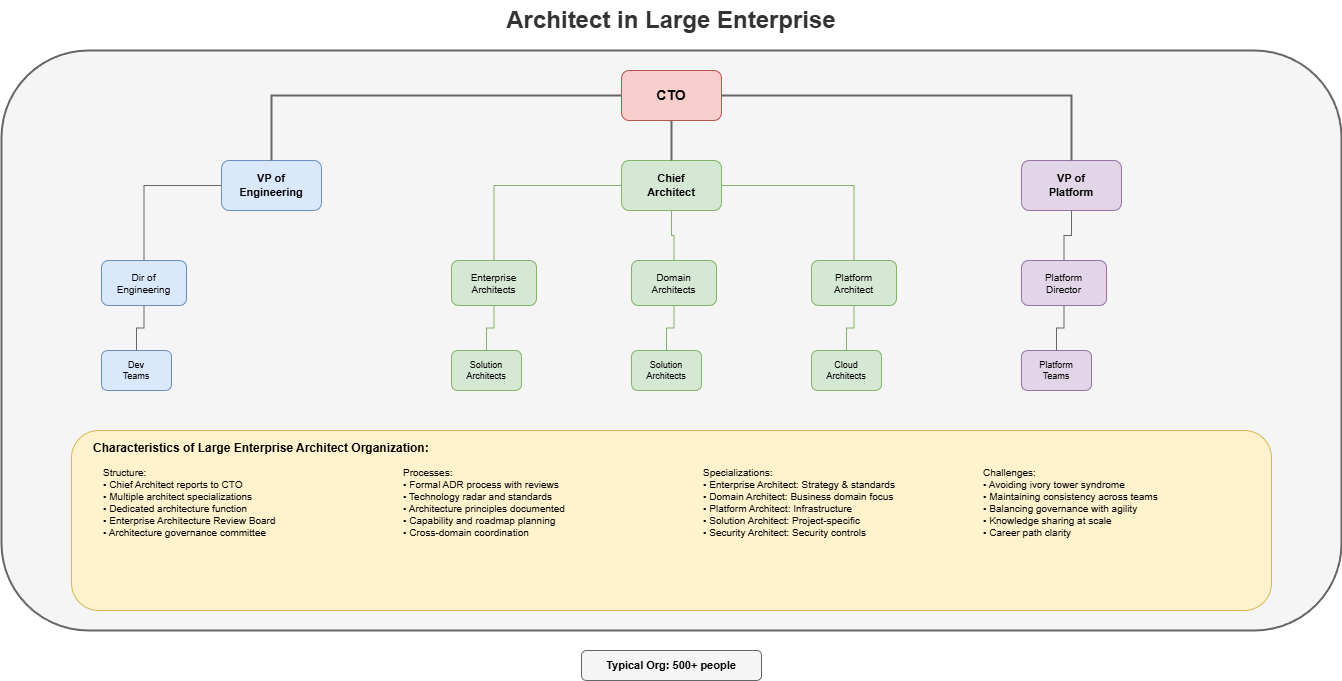

The diagram above was exported from draw.io. Its source (the exported page's mxGraphModel, read from the mxfile embedded in the PNG):
<mxGraphModel dx="2566" dy="1139" grid="1" gridSize="10" guides="1" tooltips="1" connect="1" arrows="1" fold="1" page="1" pageScale="1" pageWidth="1800" pageHeight="1000" math="0" shadow="0">
  <root>
    <mxCell id="0" />
    <mxCell id="1" parent="0" />
    <mxCell id="title" value="Architect in Large Enterprise" style="text;html=1;strokeColor=none;fillColor=none;align=center;verticalAlign=middle;whiteSpace=wrap;rounded=0;fontSize=24;fontStyle=1;fontColor=#333333;" parent="1" vertex="1">
      <mxGeometry x="500" y="20" width="500" height="40" as="geometry" />
    </mxCell>
    <mxCell id="org-box" value="" style="rounded=1;whiteSpace=wrap;html=1;fillColor=#f5f5f5;strokeColor=#666666;strokeWidth=2;" parent="1" vertex="1">
      <mxGeometry x="80" y="70" width="1340" height="580" as="geometry" />
    </mxCell>
    <mxCell id="cto" value="CTO" style="rounded=1;whiteSpace=wrap;html=1;fillColor=#f8cecc;strokeColor=#b85450;fontSize=14;fontStyle=1;" parent="1" vertex="1">
      <mxGeometry x="700" y="90" width="100" height="50" as="geometry" />
    </mxCell>
    <mxCell id="vp-eng" value="VP of&#10;Engineering" style="rounded=1;whiteSpace=wrap;html=1;fillColor=#dae8fc;strokeColor=#6c8ebf;fontSize=11;fontStyle=1;" parent="1" vertex="1">
      <mxGeometry x="300" y="180" width="100" height="50" as="geometry" />
    </mxCell>
    <mxCell id="chief-arch" value="Chief&#10;Architect" style="rounded=1;whiteSpace=wrap;html=1;fillColor=#d5e8d4;strokeColor=#82b366;fontSize=11;fontStyle=1;" parent="1" vertex="1">
      <mxGeometry x="700" y="180" width="100" height="50" as="geometry" />
    </mxCell>
    <mxCell id="vp-platform" value="VP of&#10;Platform" style="rounded=1;whiteSpace=wrap;html=1;fillColor=#e1d5e7;strokeColor=#9673a6;fontSize=11;fontStyle=1;" parent="1" vertex="1">
      <mxGeometry x="1100" y="180" width="100" height="50" as="geometry" />
    </mxCell>
    <mxCell id="cto-vpe" style="edgeStyle=orthogonalEdgeStyle;rounded=0;html=1;strokeColor=#666666;strokeWidth=2;endArrow=none;" parent="1" source="cto" target="vp-eng" edge="1">
      <mxGeometry relative="1" as="geometry" />
    </mxCell>
    <mxCell id="cto-ca" style="edgeStyle=orthogonalEdgeStyle;rounded=0;html=1;strokeColor=#666666;strokeWidth=2;endArrow=none;" parent="1" source="cto" target="chief-arch" edge="1">
      <mxGeometry relative="1" as="geometry" />
    </mxCell>
    <mxCell id="cto-vpp" style="edgeStyle=orthogonalEdgeStyle;rounded=0;html=1;strokeColor=#666666;strokeWidth=2;endArrow=none;" parent="1" source="cto" target="vp-platform" edge="1">
      <mxGeometry relative="1" as="geometry" />
    </mxCell>
    <mxCell id="dir-eng" value="Dir of&#10;Engineering" style="rounded=1;whiteSpace=wrap;html=1;fillColor=#dae8fc;strokeColor=#6c8ebf;fontSize=10;" parent="1" vertex="1">
      <mxGeometry x="180" y="280" width="85" height="45" as="geometry" />
    </mxCell>
    <mxCell id="enterprise-arch" value="Enterprise&#10;Architects" style="rounded=1;whiteSpace=wrap;html=1;fillColor=#d5e8d4;strokeColor=#82b366;fontSize=10;" parent="1" vertex="1">
      <mxGeometry x="530" y="280" width="85" height="45" as="geometry" />
    </mxCell>
    <mxCell id="domain-arch" value="Domain&#10;Architects" style="rounded=1;whiteSpace=wrap;html=1;fillColor=#d5e8d4;strokeColor=#82b366;fontSize=10;" parent="1" vertex="1">
      <mxGeometry x="710" y="280" width="85" height="45" as="geometry" />
    </mxCell>
    <mxCell id="platform-arch" value="Platform&#10;Architect" style="rounded=1;whiteSpace=wrap;html=1;fillColor=#d5e8d4;strokeColor=#82b366;fontSize=10;" parent="1" vertex="1">
      <mxGeometry x="890" y="280" width="85" height="45" as="geometry" />
    </mxCell>
    <mxCell id="vpe-de" style="edgeStyle=orthogonalEdgeStyle;rounded=0;html=1;strokeColor=#666666;strokeWidth=1;endArrow=none;" parent="1" source="vp-eng" target="dir-eng" edge="1">
      <mxGeometry relative="1" as="geometry" />
    </mxCell>
    <mxCell id="ca-ea" style="edgeStyle=orthogonalEdgeStyle;rounded=0;html=1;strokeColor=#82b366;strokeWidth=1;endArrow=none;" parent="1" source="chief-arch" target="enterprise-arch" edge="1">
      <mxGeometry relative="1" as="geometry" />
    </mxCell>
    <mxCell id="ca-da" style="edgeStyle=orthogonalEdgeStyle;rounded=0;html=1;strokeColor=#82b366;strokeWidth=1;endArrow=none;" parent="1" source="chief-arch" target="domain-arch" edge="1">
      <mxGeometry relative="1" as="geometry" />
    </mxCell>
    <mxCell id="ca-pa" style="edgeStyle=orthogonalEdgeStyle;rounded=0;html=1;strokeColor=#82b366;strokeWidth=1;endArrow=none;" parent="1" source="chief-arch" target="platform-arch" edge="1">
      <mxGeometry relative="1" as="geometry" />
    </mxCell>
    <mxCell id="dev-teams" value="Dev&#10;Teams" style="rounded=1;whiteSpace=wrap;html=1;fillColor=#dae8fc;strokeColor=#6c8ebf;fontSize=9;" parent="1" vertex="1">
      <mxGeometry x="180" y="370" width="70" height="40" as="geometry" />
    </mxCell>
    <mxCell id="sol-arch-1" value="Solution&#10;Architects" style="rounded=1;whiteSpace=wrap;html=1;fillColor=#d5e8d4;strokeColor=#82b366;fontSize=9;" parent="1" vertex="1">
      <mxGeometry x="530" y="370" width="70" height="40" as="geometry" />
    </mxCell>
    <mxCell id="sol-arch-2" value="Solution&#10;Architects" style="rounded=1;whiteSpace=wrap;html=1;fillColor=#d5e8d4;strokeColor=#82b366;fontSize=9;" parent="1" vertex="1">
      <mxGeometry x="710" y="370" width="70" height="40" as="geometry" />
    </mxCell>
    <mxCell id="cloud-arch" value="Cloud&#10;Architects" style="rounded=1;whiteSpace=wrap;html=1;fillColor=#d5e8d4;strokeColor=#82b366;fontSize=9;" parent="1" vertex="1">
      <mxGeometry x="890" y="370" width="70" height="40" as="geometry" />
    </mxCell>
    <mxCell id="platform-dir" value="Platform&#10;Director" style="rounded=1;whiteSpace=wrap;html=1;fillColor=#e1d5e7;strokeColor=#9673a6;fontSize=10;" parent="1" vertex="1">
      <mxGeometry x="1100" y="280" width="85" height="45" as="geometry" />
    </mxCell>
    <mxCell id="vpp-pd" style="edgeStyle=orthogonalEdgeStyle;rounded=0;html=1;strokeColor=#666666;strokeWidth=1;endArrow=none;" parent="1" source="vp-platform" target="platform-dir" edge="1">
      <mxGeometry relative="1" as="geometry" />
    </mxCell>
    <mxCell id="platform-teams" value="Platform&#10;Teams" style="rounded=1;whiteSpace=wrap;html=1;fillColor=#e1d5e7;strokeColor=#9673a6;fontSize=9;" parent="1" vertex="1">
      <mxGeometry x="1100" y="370" width="70" height="40" as="geometry" />
    </mxCell>
    <mxCell id="de-dt" style="edgeStyle=orthogonalEdgeStyle;rounded=0;html=1;strokeColor=#666666;strokeWidth=1;endArrow=none;" parent="1" source="dir-eng" target="dev-teams" edge="1">
      <mxGeometry relative="1" as="geometry" />
    </mxCell>
    <mxCell id="ea-sa1" style="edgeStyle=orthogonalEdgeStyle;rounded=0;html=1;strokeColor=#82b366;strokeWidth=1;endArrow=none;" parent="1" source="enterprise-arch" target="sol-arch-1" edge="1">
      <mxGeometry relative="1" as="geometry" />
    </mxCell>
    <mxCell id="da-sa2" style="edgeStyle=orthogonalEdgeStyle;rounded=0;html=1;strokeColor=#82b366;strokeWidth=1;endArrow=none;" parent="1" source="domain-arch" target="sol-arch-2" edge="1">
      <mxGeometry relative="1" as="geometry" />
    </mxCell>
    <mxCell id="pa-ca" style="edgeStyle=orthogonalEdgeStyle;rounded=0;html=1;strokeColor=#82b366;strokeWidth=1;endArrow=none;" parent="1" source="platform-arch" target="cloud-arch" edge="1">
      <mxGeometry relative="1" as="geometry" />
    </mxCell>
    <mxCell id="pd-pt" style="edgeStyle=orthogonalEdgeStyle;rounded=0;html=1;strokeColor=#666666;strokeWidth=1;endArrow=none;" parent="1" source="platform-dir" target="platform-teams" edge="1">
      <mxGeometry relative="1" as="geometry" />
    </mxCell>
    <mxCell id="note-box" value="" style="rounded=1;whiteSpace=wrap;html=1;fillColor=#fff2cc;strokeColor=#d6b656;strokeWidth=1;" parent="1" vertex="1">
      <mxGeometry x="150" y="450" width="1200" height="180" as="geometry" />
    </mxCell>
    <mxCell id="note-title" value="Characteristics of Large Enterprise Architect Organization:" style="text;html=1;strokeColor=none;fillColor=none;align=left;verticalAlign=middle;whiteSpace=wrap;rounded=0;fontSize=12;fontStyle=1;" parent="1" vertex="1">
      <mxGeometry x="170" y="455" width="400" height="25" as="geometry" />
    </mxCell>
    <mxCell id="note-col1" value="Structure:&#10;• Chief Architect reports to CTO&#10;• Multiple architect specializations&#10;• Dedicated architecture function&#10;• Enterprise Architecture Review Board&#10;• Architecture governance committee" style="text;html=1;strokeColor=none;fillColor=none;align=left;verticalAlign=top;whiteSpace=wrap;rounded=0;fontSize=10;spacingLeft=10;" parent="1" vertex="1">
      <mxGeometry x="170" y="480" width="280" height="140" as="geometry" />
    </mxCell>
    <mxCell id="note-col2" value="Processes:&#10;• Formal ADR process with reviews&#10;• Technology radar and standards&#10;• Architecture principles documented&#10;• Capability and roadmap planning&#10;• Cross-domain coordination" style="text;html=1;strokeColor=none;fillColor=none;align=left;verticalAlign=top;whiteSpace=wrap;rounded=0;fontSize=10;spacingLeft=10;" parent="1" vertex="1">
      <mxGeometry x="470" y="480" width="280" height="140" as="geometry" />
    </mxCell>
    <mxCell id="note-col3" value="Specializations:&#10;• Enterprise Architect: Strategy &amp; standards&#10;• Domain Architect: Business domain focus&#10;• Platform Architect: Infrastructure&#10;• Solution Architect: Project-specific&#10;• Security Architect: Security controls" style="text;html=1;strokeColor=none;fillColor=none;align=left;verticalAlign=top;whiteSpace=wrap;rounded=0;fontSize=10;spacingLeft=10;" parent="1" vertex="1">
      <mxGeometry x="770" y="480" width="280" height="140" as="geometry" />
    </mxCell>
    <mxCell id="note-col4" value="Challenges:&#10;• Avoiding ivory tower syndrome&#10;• Maintaining consistency across teams&#10;• Balancing governance with agility&#10;• Knowledge sharing at scale&#10;• Career path clarity" style="text;html=1;strokeColor=none;fillColor=none;align=left;verticalAlign=top;whiteSpace=wrap;rounded=0;fontSize=10;spacingLeft=10;" parent="1" vertex="1">
      <mxGeometry x="1050" y="480" width="280" height="140" as="geometry" />
    </mxCell>
    <mxCell id="team-size" value="Typical Org: 500+ people" style="text;html=1;strokeColor=#666666;fillColor=#f5f5f5;align=center;verticalAlign=middle;whiteSpace=wrap;rounded=1;fontSize=11;fontStyle=1;" parent="1" vertex="1">
      <mxGeometry x="660" y="670" width="180" height="30" as="geometry" />
    </mxCell>
  </root>
</mxGraphModel>